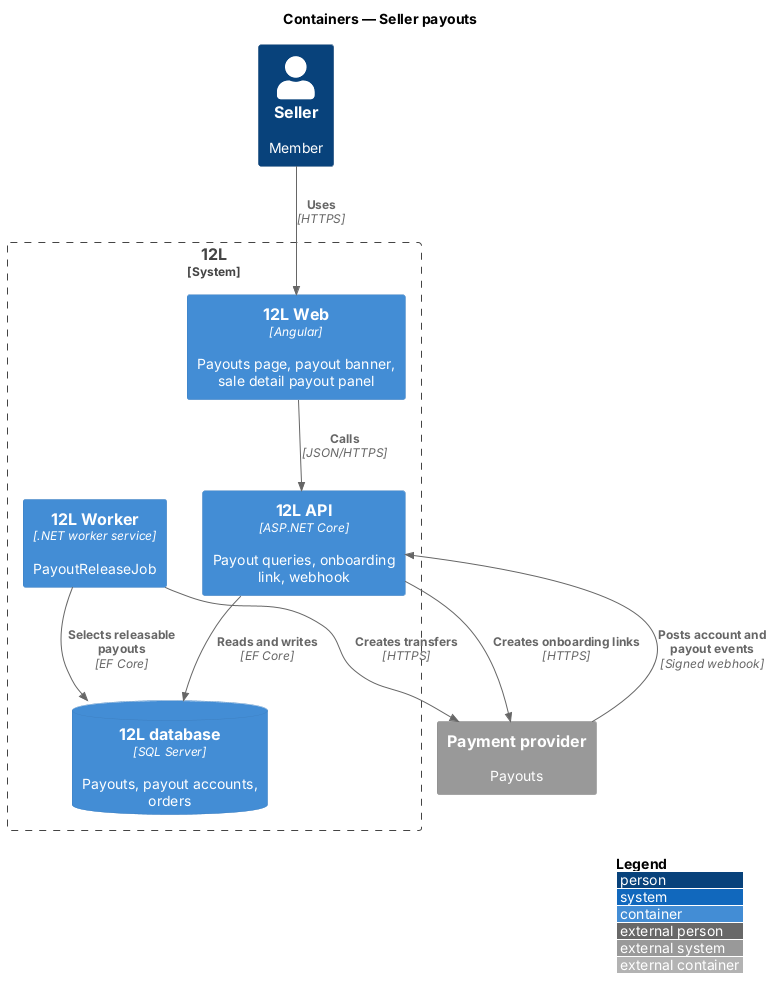

The diagram above was rendered by PlantUML. Its source (embedded in the PNG):
@startuml
!include <C4/C4_Container>
LAYOUT_WITH_LEGEND()
title Containers — Seller payouts

Person(seller, "Seller", "Member")
System_Boundary(twelvel, "12L") {
  Container(web, "12L Web", "Angular", "Payouts page, payout banner, sale detail payout panel")
  Container(api, "12L API", "ASP.NET Core", "Payout queries, onboarding link, webhook")
  Container(worker, "12L Worker", ".NET worker service", "PayoutReleaseJob")
  ContainerDb(db, "12L database", "SQL Server", "Payouts, payout accounts, orders")
}
System_Ext(pay, "Payment provider", "Payouts")
Rel(seller, web, "Uses", "HTTPS")
Rel(web, api, "Calls", "JSON/HTTPS")
Rel(api, db, "Reads and writes", "EF Core")
Rel(api, pay, "Creates onboarding links", "HTTPS")
Rel(pay, api, "Posts account and payout events", "Signed webhook")
Rel(worker, db, "Selects releasable payouts", "EF Core")
Rel(worker, pay, "Creates transfers", "HTTPS")
@enduml